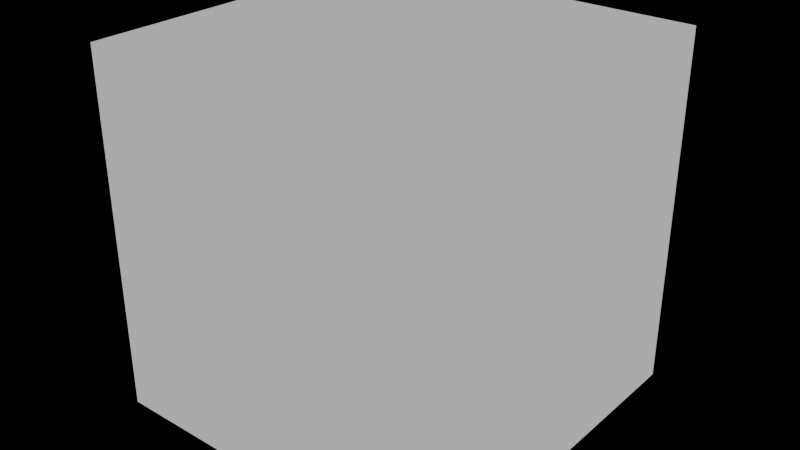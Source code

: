 # Source: realtime-needs-bake.blend  (saved by Blender 5.2.44; exported with 4.5.12 LTS)
import bpy
from mathutils import Matrix  # noqa: F401  (used for matrix-valued properties, if any)

bpy.ops.wm.read_factory_settings(use_empty=True)
scene = bpy.context.scene
scene.name = 'Scene'

# ---- materials (node trees are filled in below, after node groups)
mat_autumn_shader_to_rgb = bpy.data.materials.new('Autumn Shader to RGB')

# ---- material node trees
mat_autumn_shader_to_rgb.use_nodes = True; mat_autumn_shader_to_rgb.node_tree.nodes.clear()
_N = mat_autumn_shader_to_rgb.node_tree.nodes; _L = mat_autumn_shader_to_rgb.node_tree.links
n0 = _N.new('ShaderNodeBsdfDiffuse'); n0.name = 'Diffuse BSDF'; n0.location = (0, 0)
n0.width = 160
n1 = _N.new('ShaderNodeShaderToRGB'); n1.name = 'Shader to RGB'; n1.location = (0, 0)
n2 = _N.new('ShaderNodeValToRGB'); n2.name = 'Color Ramp'; n2.location = (0, 0)
while len(n2.color_ramp.elements) > 1: n2.color_ramp.elements.remove(n2.color_ramp.elements[-1])
n2.color_ramp.elements[0].position = 0.0; n2.color_ramp.elements[0].color = (0.0, 0.0, 0.0, 1.0)
_e = n2.color_ramp.elements.new(1.0); _e.color = (1.0, 1.0, 1.0, 1.0)
n3 = _N.new('ShaderNodeEmission'); n3.name = 'Emission'; n3.location = (0, 0)
n4 = _N.new('ShaderNodeOutputMaterial'); n4.name = 'Material Output'; n4.location = (0, 0)
_L.new(n0.outputs[0], n1.inputs[0])
_L.new(n1.outputs[0], n2.inputs[0])
_L.new(n2.outputs[0], n3.inputs[0])
_L.new(n3.outputs[0], n4.inputs[0])
n4.is_active_output = True

# ---- meshes
me_cube = bpy.data.meshes.new('Cube')
me_cube.from_pydata([(-1.0, -1.0, -1.0), (-1.0, -1.0, 1.0), (-1.0, 1.0, -1.0), (-1.0, 1.0, 1.0), (1.0, -1.0, -1.0), (1.0, -1.0, 1.0), (1.0, 1.0, -1.0), (1.0, 1.0, 1.0)], [], [(0, 1, 3, 2), (2, 3, 7, 6), (6, 7, 5, 4), (4, 5, 1, 0), (2, 6, 4, 0), (7, 3, 1, 5)])
_uv = me_cube.uv_layers.new(name='UVMap')
_uv.uv.foreach_set('vector', [0.375, 0.0, 0.625, 0.0, 0.625, 0.25, 0.375, 0.25, 0.375, 0.25, 0.625, 0.25, 0.625, 0.5, 0.375, 0.5, 0.375, 0.5, 0.625, 0.5, 0.625, 0.75, 0.375, 0.75, 0.375, 0.75, 0.625, 0.75, 0.625, 1.0, 0.375, 1.0, 0.125, 0.5, 0.375, 0.5, 0.375, 0.75, 0.125, 0.75, 0.625, 0.5, 0.875, 0.5, 0.875, 0.75, 0.625, 0.75])
me_cube.materials.append(mat_autumn_shader_to_rgb)
me_cube.update()

# ---- objects
ob_realtime_needs_bake = bpy.data.objects.new('Realtime Needs Bake', me_cube)

# ---- transforms, parenting, visibility, modifiers, constraints
ob_realtime_needs_bake.location = (0.0, 0.0, 0.0)

# ---- collection membership
scene.collection.objects.link(ob_realtime_needs_bake)

# ---- scene / render settings (as saved in the file)
scene.frame_start = 1; scene.frame_end = 250; scene.frame_set(1)
scene.render.engine = 'BLENDER_EEVEE_NEXT'
scene.render.bake_bias = 0.0
scene.render.bake_samples = 0
scene.render.compositor_device = 'GPU'
scene.eevee.use_volume_custom_range = False
scene.eevee.fast_gi_thickness_near = 0.1
scene.eevee.fast_gi_thickness_far = 0.0
scene.eevee.ray_tracing_options.screen_trace_thickness = 0.1
bpy.context.view_layer.update()

# ---- added for rendering (the .blend has no active camera): camera
cam_auto = bpy.data.cameras.new('AutoCamera')
cam_auto.lens = 50.0
cam_auto.sensor_width = 36.0
cam_auto.clip_end = 1000.0
ob_auto_camera = bpy.data.objects.new('AutoCamera', cam_auto)
scene.collection.objects.link(ob_auto_camera)
ob_auto_camera.location = (3.20507, -3.84609, 2.56406)
ob_auto_camera.rotation_euler = (1.09748, -7.21219e-08, 0.694738)
scene.camera = ob_auto_camera
bpy.context.view_layer.update()
